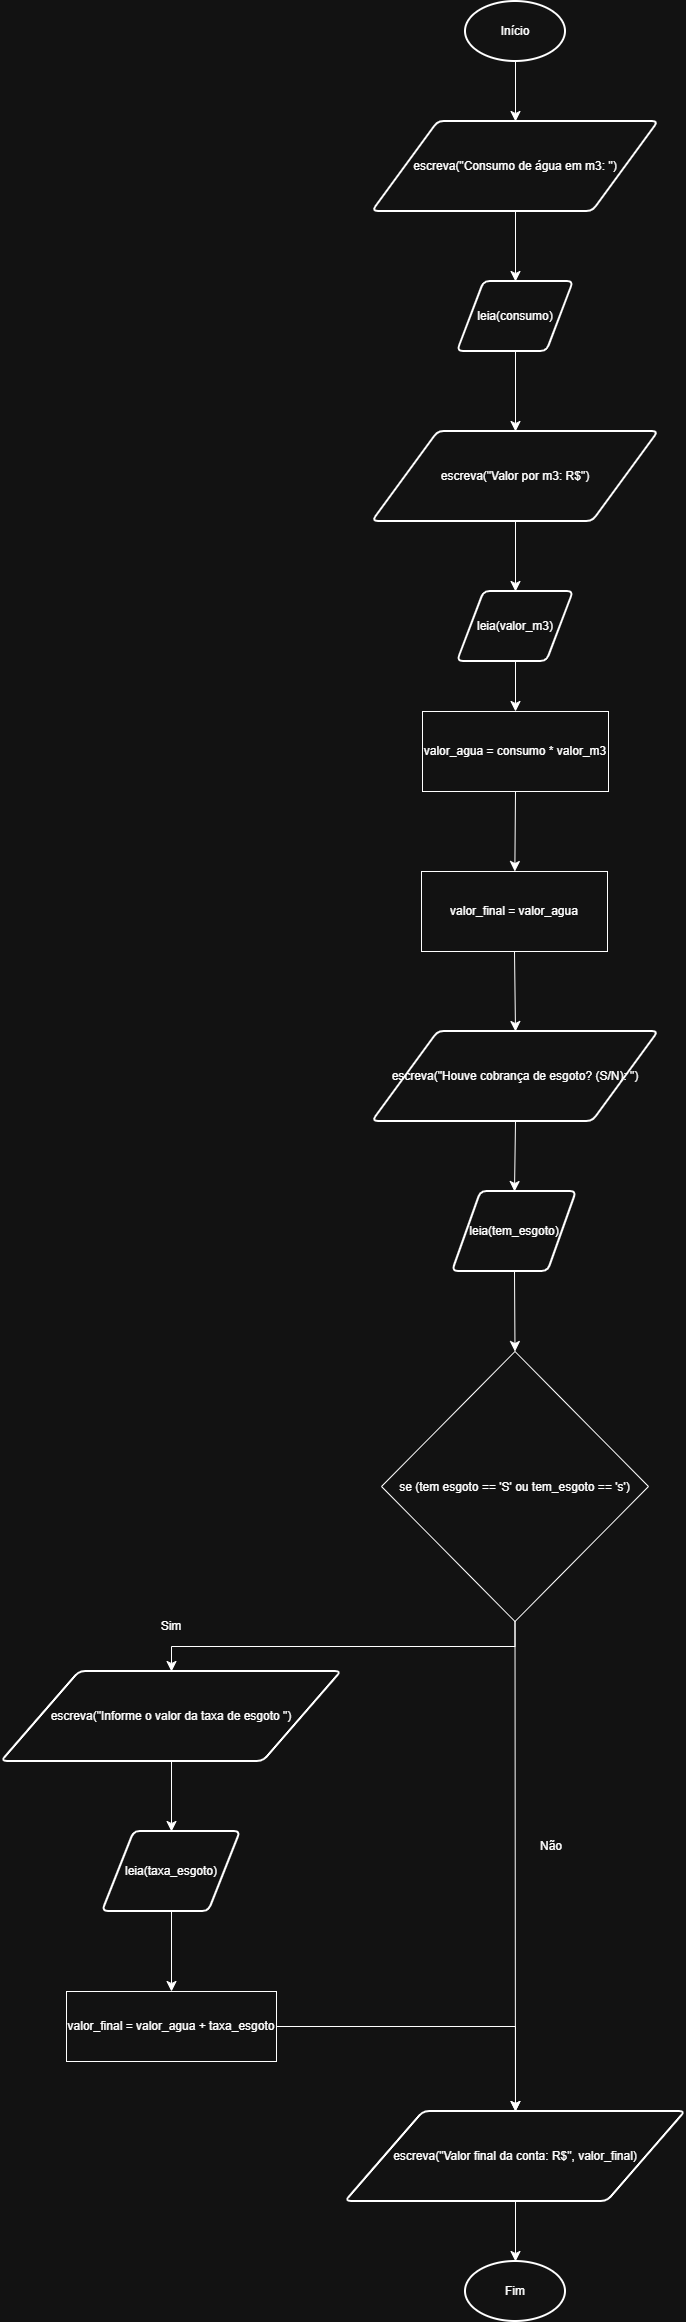

The diagram above was exported from draw.io. Its source (the exported page's mxGraphModel, read from the mxfile embedded in the PNG):
<mxGraphModel dx="2241" dy="777" grid="1" gridSize="10" guides="1" tooltips="1" connect="1" arrows="1" fold="1" page="1" pageScale="1" pageWidth="827" pageHeight="1169" math="0" shadow="0">
  <root>
    <mxCell id="0" />
    <mxCell id="1" parent="0" />
    <mxCell id="YbNXOKrLf2ymZoa_ZNp5-1" edge="1" parent="1" source="YbNXOKrLf2ymZoa_ZNp5-2" style="edgeStyle=none;curved=1;rounded=0;orthogonalLoop=1;jettySize=auto;html=1;exitX=0.5;exitY=1;exitDx=0;exitDy=0;exitPerimeter=0;entryX=0.5;entryY=0;entryDx=0;entryDy=0;fontSize=12;startSize=8;endSize=8;" target="YbNXOKrLf2ymZoa_ZNp5-4">
      <mxGeometry relative="1" as="geometry" />
    </mxCell>
    <mxCell id="YbNXOKrLf2ymZoa_ZNp5-2" parent="1" style="strokeWidth=2;html=1;shape=mxgraph.flowchart.start_1;whiteSpace=wrap;" value="Início" vertex="1">
      <mxGeometry height="60" width="100" x="364" y="10" as="geometry" />
    </mxCell>
    <mxCell id="YbNXOKrLf2ymZoa_ZNp5-3" edge="1" parent="1" source="YbNXOKrLf2ymZoa_ZNp5-4" style="edgeStyle=none;curved=1;rounded=0;orthogonalLoop=1;jettySize=auto;html=1;exitX=0.5;exitY=1;exitDx=0;exitDy=0;entryX=0.5;entryY=0;entryDx=0;entryDy=0;fontSize=12;startSize=8;endSize=8;" target="YbNXOKrLf2ymZoa_ZNp5-6">
      <mxGeometry relative="1" as="geometry" />
    </mxCell>
    <mxCell id="YbNXOKrLf2ymZoa_ZNp5-4" parent="1" style="shape=parallelogram;html=1;strokeWidth=2;perimeter=parallelogramPerimeter;whiteSpace=wrap;rounded=1;arcSize=12;size=0.23;" value="escreva(&quot;Consumo de água em m3: &quot;)" vertex="1">
      <mxGeometry height="90" width="286" x="271" y="130" as="geometry" />
    </mxCell>
    <mxCell id="YbNXOKrLf2ymZoa_ZNp5-5" edge="1" parent="1" source="YbNXOKrLf2ymZoa_ZNp5-6" style="edgeStyle=none;curved=1;rounded=0;orthogonalLoop=1;jettySize=auto;html=1;exitX=0.5;exitY=1;exitDx=0;exitDy=0;entryX=0.5;entryY=0;entryDx=0;entryDy=0;fontSize=12;startSize=8;endSize=8;" target="YbNXOKrLf2ymZoa_ZNp5-8">
      <mxGeometry relative="1" as="geometry" />
    </mxCell>
    <mxCell id="YbNXOKrLf2ymZoa_ZNp5-6" parent="1" style="shape=parallelogram;html=1;strokeWidth=2;perimeter=parallelogramPerimeter;whiteSpace=wrap;rounded=1;arcSize=12;size=0.23;" value="leia(consumo)" vertex="1">
      <mxGeometry height="70" width="116" x="356" y="290" as="geometry" />
    </mxCell>
    <mxCell id="YbNXOKrLf2ymZoa_ZNp5-7" edge="1" parent="1" source="YbNXOKrLf2ymZoa_ZNp5-8" style="edgeStyle=none;curved=1;rounded=0;orthogonalLoop=1;jettySize=auto;html=1;exitX=0.5;exitY=1;exitDx=0;exitDy=0;entryX=0.5;entryY=0;entryDx=0;entryDy=0;fontSize=12;startSize=8;endSize=8;" target="YbNXOKrLf2ymZoa_ZNp5-10">
      <mxGeometry relative="1" as="geometry" />
    </mxCell>
    <mxCell id="YbNXOKrLf2ymZoa_ZNp5-8" parent="1" style="shape=parallelogram;html=1;strokeWidth=2;perimeter=parallelogramPerimeter;whiteSpace=wrap;rounded=1;arcSize=12;size=0.23;" value="escreva(&quot;Valor por m3: R$&quot;)" vertex="1">
      <mxGeometry height="90" width="286" x="271" y="440" as="geometry" />
    </mxCell>
    <mxCell id="YbNXOKrLf2ymZoa_ZNp5-9" edge="1" parent="1" source="YbNXOKrLf2ymZoa_ZNp5-10" style="edgeStyle=none;curved=1;rounded=0;orthogonalLoop=1;jettySize=auto;html=1;exitX=0.5;exitY=1;exitDx=0;exitDy=0;entryX=0.5;entryY=0;entryDx=0;entryDy=0;fontSize=12;startSize=8;endSize=8;" target="YbNXOKrLf2ymZoa_ZNp5-12">
      <mxGeometry relative="1" as="geometry" />
    </mxCell>
    <mxCell id="YbNXOKrLf2ymZoa_ZNp5-10" parent="1" style="shape=parallelogram;html=1;strokeWidth=2;perimeter=parallelogramPerimeter;whiteSpace=wrap;rounded=1;arcSize=12;size=0.23;" value="leia(valor_m3)" vertex="1">
      <mxGeometry height="70" width="116" x="356" y="600" as="geometry" />
    </mxCell>
    <mxCell id="YbNXOKrLf2ymZoa_ZNp5-11" edge="1" parent="1" source="YbNXOKrLf2ymZoa_ZNp5-12" style="edgeStyle=none;curved=1;rounded=0;orthogonalLoop=1;jettySize=auto;html=1;exitX=0.5;exitY=1;exitDx=0;exitDy=0;fontSize=12;startSize=8;endSize=8;" target="YbNXOKrLf2ymZoa_ZNp5-14">
      <mxGeometry relative="1" as="geometry" />
    </mxCell>
    <mxCell id="YbNXOKrLf2ymZoa_ZNp5-12" parent="1" style="rounded=0;whiteSpace=wrap;html=1;" value="valor_agua = consumo * valor_m3" vertex="1">
      <mxGeometry height="80" width="186" x="321" y="720" as="geometry" />
    </mxCell>
    <mxCell id="YbNXOKrLf2ymZoa_ZNp5-13" edge="1" parent="1" source="YbNXOKrLf2ymZoa_ZNp5-14" style="edgeStyle=none;curved=1;rounded=0;orthogonalLoop=1;jettySize=auto;html=1;exitX=0.5;exitY=1;exitDx=0;exitDy=0;fontSize=12;startSize=8;endSize=8;entryX=0.5;entryY=0;entryDx=0;entryDy=0;" target="YbNXOKrLf2ymZoa_ZNp5-16">
      <mxGeometry relative="1" as="geometry">
        <mxPoint x="410" y="1030" as="targetPoint" />
      </mxGeometry>
    </mxCell>
    <mxCell id="YbNXOKrLf2ymZoa_ZNp5-14" parent="1" style="rounded=0;whiteSpace=wrap;html=1;" value="valor_final = valor_agua" vertex="1">
      <mxGeometry height="80" width="186" x="320" y="880" as="geometry" />
    </mxCell>
    <mxCell id="YbNXOKrLf2ymZoa_ZNp5-15" edge="1" parent="1" source="YbNXOKrLf2ymZoa_ZNp5-16" style="edgeStyle=none;curved=1;rounded=0;orthogonalLoop=1;jettySize=auto;html=1;exitX=0.5;exitY=1;exitDx=0;exitDy=0;entryX=0.5;entryY=0;entryDx=0;entryDy=0;fontSize=12;startSize=8;endSize=8;" target="YbNXOKrLf2ymZoa_ZNp5-18">
      <mxGeometry relative="1" as="geometry" />
    </mxCell>
    <mxCell id="YbNXOKrLf2ymZoa_ZNp5-16" parent="1" style="shape=parallelogram;html=1;strokeWidth=2;perimeter=parallelogramPerimeter;whiteSpace=wrap;rounded=1;arcSize=12;size=0.23;" value="escreva(&quot;Houve cobrança de esgoto? (S/N): &quot;)" vertex="1">
      <mxGeometry height="90" width="286" x="271" y="1040" as="geometry" />
    </mxCell>
    <mxCell id="YbNXOKrLf2ymZoa_ZNp5-17" edge="1" parent="1" source="YbNXOKrLf2ymZoa_ZNp5-18" style="edgeStyle=none;curved=1;rounded=0;orthogonalLoop=1;jettySize=auto;html=1;exitX=0.5;exitY=1;exitDx=0;exitDy=0;entryX=0.5;entryY=0;entryDx=0;entryDy=0;fontSize=12;startSize=8;endSize=8;" target="YbNXOKrLf2ymZoa_ZNp5-21">
      <mxGeometry relative="1" as="geometry" />
    </mxCell>
    <mxCell id="YbNXOKrLf2ymZoa_ZNp5-18" parent="1" style="shape=parallelogram;html=1;strokeWidth=2;perimeter=parallelogramPerimeter;whiteSpace=wrap;rounded=1;arcSize=12;size=0.23;" value="leia(tem_esgoto)" vertex="1">
      <mxGeometry height="80" width="124" x="351" y="1200" as="geometry" />
    </mxCell>
    <mxCell id="YbNXOKrLf2ymZoa_ZNp5-19" edge="1" parent="1" source="YbNXOKrLf2ymZoa_ZNp5-21" style="edgeStyle=orthogonalEdgeStyle;rounded=0;orthogonalLoop=1;jettySize=auto;html=1;exitX=0.5;exitY=1;exitDx=0;exitDy=0;entryX=0.5;entryY=0;entryDx=0;entryDy=0;fontSize=12;startSize=8;endSize=8;" target="YbNXOKrLf2ymZoa_ZNp5-23">
      <mxGeometry relative="1" as="geometry" />
    </mxCell>
    <mxCell id="YbNXOKrLf2ymZoa_ZNp5-20" edge="1" parent="1" source="YbNXOKrLf2ymZoa_ZNp5-21" style="edgeStyle=none;curved=1;rounded=0;orthogonalLoop=1;jettySize=auto;html=1;exitX=0.5;exitY=1;exitDx=0;exitDy=0;fontSize=12;startSize=8;endSize=8;" target="YbNXOKrLf2ymZoa_ZNp5-29">
      <mxGeometry relative="1" as="geometry" />
    </mxCell>
    <mxCell id="YbNXOKrLf2ymZoa_ZNp5-21" parent="1" style="rhombus;whiteSpace=wrap;html=1;shapeInside=1;" value="se (tem esgoto == 'S' ou tem_esgoto == 's')" vertex="1">
      <mxGeometry height="270" width="267" x="280" y="1360" as="geometry" />
    </mxCell>
    <mxCell id="YbNXOKrLf2ymZoa_ZNp5-22" edge="1" parent="1" source="YbNXOKrLf2ymZoa_ZNp5-23" style="edgeStyle=none;curved=1;rounded=0;orthogonalLoop=1;jettySize=auto;html=1;exitX=0.5;exitY=1;exitDx=0;exitDy=0;entryX=0.5;entryY=0;entryDx=0;entryDy=0;fontSize=12;startSize=8;endSize=8;" target="YbNXOKrLf2ymZoa_ZNp5-25">
      <mxGeometry relative="1" as="geometry" />
    </mxCell>
    <mxCell id="YbNXOKrLf2ymZoa_ZNp5-23" parent="1" style="shape=parallelogram;html=1;strokeWidth=2;perimeter=parallelogramPerimeter;whiteSpace=wrap;rounded=1;arcSize=12;size=0.23;" value="escreva(&quot;Informe o valor da taxa de esgoto &quot;)" vertex="1">
      <mxGeometry height="90" width="340" x="-100" y="1680" as="geometry" />
    </mxCell>
    <mxCell id="YbNXOKrLf2ymZoa_ZNp5-24" edge="1" parent="1" source="YbNXOKrLf2ymZoa_ZNp5-25" style="edgeStyle=none;curved=1;rounded=0;orthogonalLoop=1;jettySize=auto;html=1;fontSize=12;startSize=8;endSize=8;" target="YbNXOKrLf2ymZoa_ZNp5-27" value="">
      <mxGeometry relative="1" as="geometry" />
    </mxCell>
    <mxCell id="YbNXOKrLf2ymZoa_ZNp5-25" parent="1" style="shape=parallelogram;html=1;strokeWidth=2;perimeter=parallelogramPerimeter;whiteSpace=wrap;rounded=1;arcSize=12;size=0.23;" value="leia(taxa_esgoto)" vertex="1">
      <mxGeometry height="80" width="138" x="1" y="1840" as="geometry" />
    </mxCell>
    <mxCell id="YbNXOKrLf2ymZoa_ZNp5-26" edge="1" parent="1" source="YbNXOKrLf2ymZoa_ZNp5-27" style="edgeStyle=orthogonalEdgeStyle;rounded=0;orthogonalLoop=1;jettySize=auto;html=1;entryX=0.5;entryY=0;entryDx=0;entryDy=0;fontSize=12;startSize=8;endSize=8;" target="YbNXOKrLf2ymZoa_ZNp5-29">
      <mxGeometry relative="1" as="geometry" />
    </mxCell>
    <mxCell id="YbNXOKrLf2ymZoa_ZNp5-27" parent="1" style="rounded=0;whiteSpace=wrap;html=1;" value="valor_final = valor_agua + taxa_esgoto" vertex="1">
      <mxGeometry height="70" width="210" x="-35" y="2000" as="geometry" />
    </mxCell>
    <mxCell id="YbNXOKrLf2ymZoa_ZNp5-28" edge="1" parent="1" source="YbNXOKrLf2ymZoa_ZNp5-29" style="edgeStyle=none;curved=1;rounded=0;orthogonalLoop=1;jettySize=auto;html=1;fontSize=12;startSize=8;endSize=8;" target="YbNXOKrLf2ymZoa_ZNp5-32" value="">
      <mxGeometry relative="1" as="geometry" />
    </mxCell>
    <mxCell id="YbNXOKrLf2ymZoa_ZNp5-29" parent="1" style="shape=parallelogram;html=1;strokeWidth=2;perimeter=parallelogramPerimeter;whiteSpace=wrap;rounded=1;arcSize=12;size=0.23;" value="escreva(&quot;Valor final da conta: R$&quot;, valor_final)" vertex="1">
      <mxGeometry height="90" width="340" x="244" y="2120" as="geometry" />
    </mxCell>
    <mxCell id="YbNXOKrLf2ymZoa_ZNp5-30" parent="1" style="text;html=1;whiteSpace=wrap;strokeColor=none;fillColor=none;align=center;verticalAlign=middle;rounded=0;" value="Sim" vertex="1">
      <mxGeometry height="30" width="60" x="40" y="1620" as="geometry" />
    </mxCell>
    <mxCell id="YbNXOKrLf2ymZoa_ZNp5-31" parent="1" style="text;html=1;whiteSpace=wrap;strokeColor=none;fillColor=none;align=center;verticalAlign=middle;rounded=0;" value="Não" vertex="1">
      <mxGeometry height="30" width="60" x="420" y="1840" as="geometry" />
    </mxCell>
    <mxCell id="YbNXOKrLf2ymZoa_ZNp5-32" parent="1" style="strokeWidth=2;html=1;shape=mxgraph.flowchart.start_1;whiteSpace=wrap;" value="Fim" vertex="1">
      <mxGeometry height="60" width="100" x="364" y="2270" as="geometry" />
    </mxCell>
  </root>
</mxGraphModel>